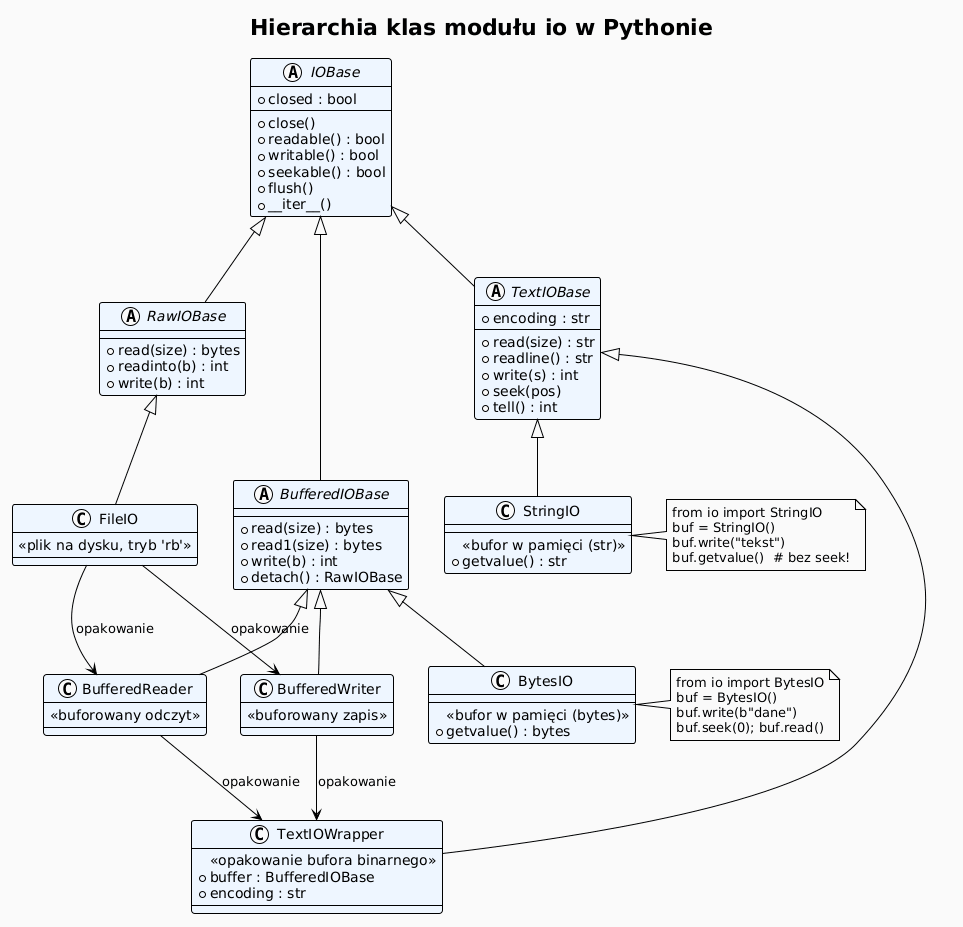

The diagram above was rendered by PlantUML. Its source (embedded in the PNG):
@startuml
!theme plain
skinparam backgroundColor #FAFAFA
skinparam classBackgroundColor #EEF6FF

title Hierarchia klas modułu io w Pythonie

abstract class IOBase {
    + close()
    + closed : bool
    + readable() : bool
    + writable() : bool
    + seekable() : bool
    + flush()
    + __iter__()
}

abstract class RawIOBase extends IOBase {
    + read(size) : bytes
    + readinto(b) : int
    + write(b) : int
}

abstract class BufferedIOBase extends IOBase {
    + read(size) : bytes
    + read1(size) : bytes
    + write(b) : int
    + detach() : RawIOBase
}

abstract class TextIOBase extends IOBase {
    + read(size) : str
    + readline() : str
    + write(s) : int
    + seek(pos)
    + tell() : int
    + encoding : str
}

class FileIO extends RawIOBase {
    <<plik na dysku, tryb 'rb'>>
}

class BufferedReader extends BufferedIOBase {
    <<buforowany odczyt>>
}
class BufferedWriter extends BufferedIOBase {
    <<buforowany zapis>>
}
class BytesIO extends BufferedIOBase {
    <<bufor w pamięci (bytes)>>
    + getvalue() : bytes
}

class TextIOWrapper extends TextIOBase {
    <<opakowanie bufora binarnego>>
    + buffer : BufferedIOBase
    + encoding : str
}
class StringIO extends TextIOBase {
    <<bufor w pamięci (str)>>
    + getvalue() : str
}

FileIO --> BufferedReader : opakowanie
FileIO --> BufferedWriter : opakowanie
BufferedReader --> TextIOWrapper : opakowanie
BufferedWriter --> TextIOWrapper : opakowanie

note right of BytesIO
  from io import BytesIO
  buf = BytesIO()
  buf.write(b"dane")
  buf.seek(0); buf.read()
end note

note right of StringIO
  from io import StringIO
  buf = StringIO()
  buf.write("tekst")
  buf.getvalue()  # bez seek!
end note
@enduml